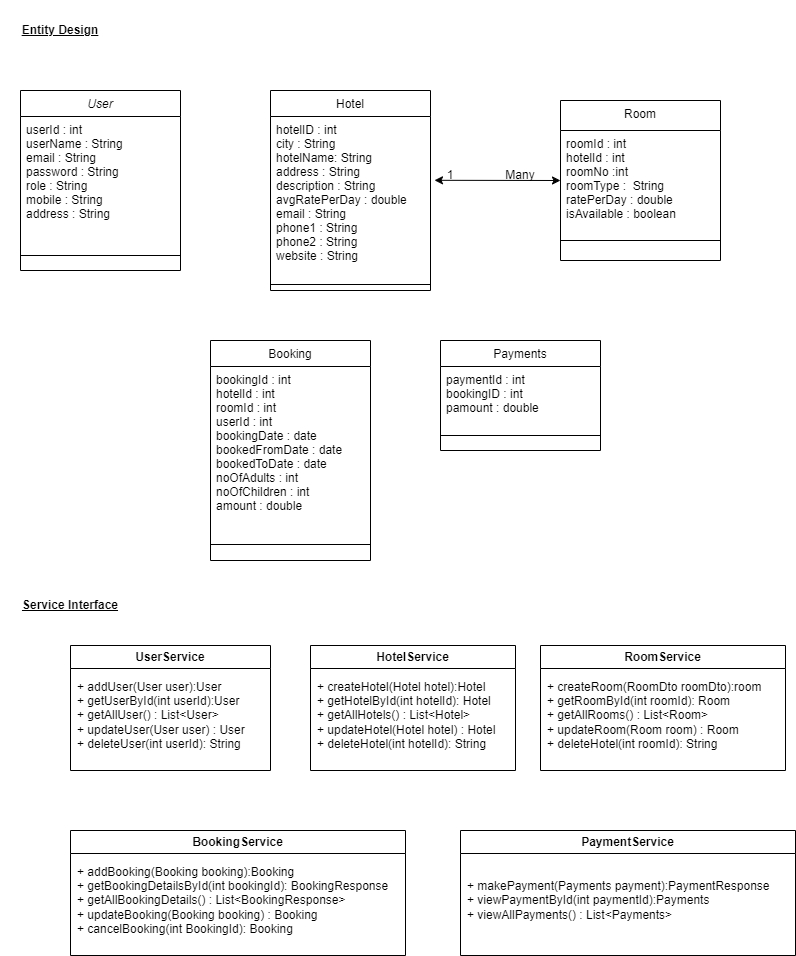

The diagram above was exported from draw.io. Its source (the exported page's mxGraphModel, read from the mxfile embedded in the PNG):
<mxGraphModel dx="1036" dy="1775" grid="1" gridSize="10" guides="1" tooltips="1" connect="1" arrows="1" fold="1" page="1" pageScale="1" pageWidth="827" pageHeight="1169" math="0" shadow="0">
  <root>
    <mxCell id="WIyWlLk6GJQsqaUBKTNV-0" />
    <mxCell id="WIyWlLk6GJQsqaUBKTNV-1" parent="WIyWlLk6GJQsqaUBKTNV-0" />
    <mxCell id="zkfFHV4jXpPFQw0GAbJ--0" value="User" style="swimlane;fontStyle=2;align=center;verticalAlign=top;childLayout=stackLayout;horizontal=1;startSize=26;horizontalStack=0;resizeParent=1;resizeLast=0;collapsible=1;marginBottom=0;rounded=0;shadow=0;strokeWidth=1;" parent="WIyWlLk6GJQsqaUBKTNV-1" vertex="1">
      <mxGeometry x="50" y="30" width="160" height="180" as="geometry">
        <mxRectangle x="230" y="140" width="160" height="26" as="alternateBounds" />
      </mxGeometry>
    </mxCell>
    <mxCell id="zkfFHV4jXpPFQw0GAbJ--1" value="userId : int&#10;userName : String&#10;email : String&#10;password : String&#10;role : String&#10;mobile : String&#10;address : String&#10;" style="text;align=left;verticalAlign=top;spacingLeft=4;spacingRight=4;overflow=hidden;rotatable=0;points=[[0,0.5],[1,0.5]];portConstraint=eastwest;" parent="zkfFHV4jXpPFQw0GAbJ--0" vertex="1">
      <mxGeometry y="26" width="160" height="134" as="geometry" />
    </mxCell>
    <mxCell id="zkfFHV4jXpPFQw0GAbJ--4" value="" style="line;html=1;strokeWidth=1;align=left;verticalAlign=middle;spacingTop=-1;spacingLeft=3;spacingRight=3;rotatable=0;labelPosition=right;points=[];portConstraint=eastwest;" parent="zkfFHV4jXpPFQw0GAbJ--0" vertex="1">
      <mxGeometry y="160" width="160" height="10" as="geometry" />
    </mxCell>
    <mxCell id="zkfFHV4jXpPFQw0GAbJ--6" value="Booking" style="swimlane;fontStyle=0;align=center;verticalAlign=top;childLayout=stackLayout;horizontal=1;startSize=26;horizontalStack=0;resizeParent=1;resizeLast=0;collapsible=1;marginBottom=0;rounded=0;shadow=0;strokeWidth=1;" parent="WIyWlLk6GJQsqaUBKTNV-1" vertex="1">
      <mxGeometry x="240" y="280" width="160" height="220" as="geometry">
        <mxRectangle x="130" y="380" width="160" height="26" as="alternateBounds" />
      </mxGeometry>
    </mxCell>
    <mxCell id="zkfFHV4jXpPFQw0GAbJ--7" value="bookingId : int&#10;hotelId : int&#10;roomId : int&#10;userId : int&#10;bookingDate : date&#10;bookedFromDate : date&#10;bookedToDate : date&#10;noOfAdults : int&#10;noOfChildren : int&#10;amount : double" style="text;align=left;verticalAlign=top;spacingLeft=4;spacingRight=4;overflow=hidden;rotatable=0;points=[[0,0.5],[1,0.5]];portConstraint=eastwest;" parent="zkfFHV4jXpPFQw0GAbJ--6" vertex="1">
      <mxGeometry y="26" width="160" height="174" as="geometry" />
    </mxCell>
    <mxCell id="zkfFHV4jXpPFQw0GAbJ--9" value="" style="line;html=1;strokeWidth=1;align=left;verticalAlign=middle;spacingTop=-1;spacingLeft=3;spacingRight=3;rotatable=0;labelPosition=right;points=[];portConstraint=eastwest;" parent="zkfFHV4jXpPFQw0GAbJ--6" vertex="1">
      <mxGeometry y="200" width="160" height="8" as="geometry" />
    </mxCell>
    <mxCell id="zkfFHV4jXpPFQw0GAbJ--13" value="Room" style="swimlane;fontStyle=0;align=center;verticalAlign=top;childLayout=stackLayout;horizontal=1;startSize=30;horizontalStack=0;resizeParent=1;resizeLast=0;collapsible=1;marginBottom=0;rounded=0;shadow=0;strokeWidth=1;" parent="WIyWlLk6GJQsqaUBKTNV-1" vertex="1">
      <mxGeometry x="590" y="40" width="160" height="160" as="geometry">
        <mxRectangle x="340" y="380" width="170" height="26" as="alternateBounds" />
      </mxGeometry>
    </mxCell>
    <mxCell id="zkfFHV4jXpPFQw0GAbJ--14" value="roomId : int&#10;hotelId : int&#10;roomNo :int&#10;roomType :  String&#10;ratePerDay : double&#10;isAvailable : boolean" style="text;align=left;verticalAlign=top;spacingLeft=4;spacingRight=4;overflow=hidden;rotatable=0;points=[[0,0.5],[1,0.5]];portConstraint=eastwest;" parent="zkfFHV4jXpPFQw0GAbJ--13" vertex="1">
      <mxGeometry y="30" width="160" height="100" as="geometry" />
    </mxCell>
    <mxCell id="zkfFHV4jXpPFQw0GAbJ--15" value="" style="line;html=1;strokeWidth=1;align=left;verticalAlign=middle;spacingTop=-1;spacingLeft=3;spacingRight=3;rotatable=0;labelPosition=right;points=[];portConstraint=eastwest;" parent="zkfFHV4jXpPFQw0GAbJ--13" vertex="1">
      <mxGeometry y="130" width="160" height="20" as="geometry" />
    </mxCell>
    <mxCell id="zkfFHV4jXpPFQw0GAbJ--17" value="Hotel" style="swimlane;fontStyle=0;align=center;verticalAlign=top;childLayout=stackLayout;horizontal=1;startSize=26;horizontalStack=0;resizeParent=1;resizeLast=0;collapsible=1;marginBottom=0;rounded=0;shadow=0;strokeWidth=1;" parent="WIyWlLk6GJQsqaUBKTNV-1" vertex="1">
      <mxGeometry x="300" y="30" width="160" height="200" as="geometry">
        <mxRectangle x="550" y="140" width="160" height="26" as="alternateBounds" />
      </mxGeometry>
    </mxCell>
    <mxCell id="zkfFHV4jXpPFQw0GAbJ--18" value="hotelID : int&#10;city : String&#10;hotelName: String&#10;address : String&#10;description : String&#10;avgRatePerDay : double&#10;email : String&#10;phone1 : String&#10;phone2 : String&#10;website : String" style="text;align=left;verticalAlign=top;spacingLeft=4;spacingRight=4;overflow=hidden;rotatable=0;points=[[0,0.5],[1,0.5]];portConstraint=eastwest;" parent="zkfFHV4jXpPFQw0GAbJ--17" vertex="1">
      <mxGeometry y="26" width="160" height="164" as="geometry" />
    </mxCell>
    <mxCell id="zkfFHV4jXpPFQw0GAbJ--23" value="" style="line;html=1;strokeWidth=1;align=left;verticalAlign=middle;spacingTop=-1;spacingLeft=3;spacingRight=3;rotatable=0;labelPosition=right;points=[];portConstraint=eastwest;" parent="zkfFHV4jXpPFQw0GAbJ--17" vertex="1">
      <mxGeometry y="190" width="160" height="8" as="geometry" />
    </mxCell>
    <mxCell id="fAxQ6qL-OFaz7iRKHh8C-3" value="Payments" style="swimlane;fontStyle=0;align=center;verticalAlign=top;childLayout=stackLayout;horizontal=1;startSize=26;horizontalStack=0;resizeParent=1;resizeLast=0;collapsible=1;marginBottom=0;rounded=0;shadow=0;strokeWidth=1;" vertex="1" parent="WIyWlLk6GJQsqaUBKTNV-1">
      <mxGeometry x="470" y="280" width="160" height="110" as="geometry">
        <mxRectangle x="340" y="380" width="170" height="26" as="alternateBounds" />
      </mxGeometry>
    </mxCell>
    <mxCell id="fAxQ6qL-OFaz7iRKHh8C-4" value="paymentId : int&#10;bookingID : int&#10;pamount : double" style="text;align=left;verticalAlign=top;spacingLeft=4;spacingRight=4;overflow=hidden;rotatable=0;points=[[0,0.5],[1,0.5]];portConstraint=eastwest;" vertex="1" parent="fAxQ6qL-OFaz7iRKHh8C-3">
      <mxGeometry y="26" width="160" height="64" as="geometry" />
    </mxCell>
    <mxCell id="fAxQ6qL-OFaz7iRKHh8C-5" value="" style="line;html=1;strokeWidth=1;align=left;verticalAlign=middle;spacingTop=-1;spacingLeft=3;spacingRight=3;rotatable=0;labelPosition=right;points=[];portConstraint=eastwest;" vertex="1" parent="fAxQ6qL-OFaz7iRKHh8C-3">
      <mxGeometry y="90" width="160" height="10" as="geometry" />
    </mxCell>
    <mxCell id="fAxQ6qL-OFaz7iRKHh8C-8" value="" style="endArrow=classic;startArrow=classic;html=1;rounded=0;entryX=0;entryY=0.5;entryDx=0;entryDy=0;exitX=1.025;exitY=0.389;exitDx=0;exitDy=0;exitPerimeter=0;" edge="1" parent="WIyWlLk6GJQsqaUBKTNV-1" source="zkfFHV4jXpPFQw0GAbJ--18" target="zkfFHV4jXpPFQw0GAbJ--14">
      <mxGeometry width="50" height="50" relative="1" as="geometry">
        <mxPoint x="380" y="340" as="sourcePoint" />
        <mxPoint x="430" y="290" as="targetPoint" />
      </mxGeometry>
    </mxCell>
    <mxCell id="fAxQ6qL-OFaz7iRKHh8C-10" value="1" style="text;html=1;align=center;verticalAlign=middle;whiteSpace=wrap;rounded=0;" vertex="1" parent="WIyWlLk6GJQsqaUBKTNV-1">
      <mxGeometry x="450" y="100" width="60" height="30" as="geometry" />
    </mxCell>
    <mxCell id="fAxQ6qL-OFaz7iRKHh8C-11" value="Many" style="text;html=1;align=center;verticalAlign=middle;whiteSpace=wrap;rounded=0;" vertex="1" parent="WIyWlLk6GJQsqaUBKTNV-1">
      <mxGeometry x="520" y="100" width="60" height="30" as="geometry" />
    </mxCell>
    <mxCell id="fAxQ6qL-OFaz7iRKHh8C-14" value="UserService" style="swimlane;whiteSpace=wrap;html=1;" vertex="1" parent="WIyWlLk6GJQsqaUBKTNV-1">
      <mxGeometry x="100" y="585" width="200" height="125" as="geometry" />
    </mxCell>
    <mxCell id="fAxQ6qL-OFaz7iRKHh8C-15" value="+ addUser(User user):User&lt;div&gt;+ getUserById(int userId):User&lt;/div&gt;&lt;div&gt;+ getAllUser() : List&amp;lt;User&amp;gt;&lt;/div&gt;&lt;div&gt;+ updateUser(User user) : User&lt;/div&gt;&lt;div&gt;+ deleteUser(int userId): String&lt;/div&gt;" style="text;html=1;align=left;verticalAlign=middle;resizable=0;points=[];autosize=1;strokeColor=none;fillColor=none;" vertex="1" parent="fAxQ6qL-OFaz7iRKHh8C-14">
      <mxGeometry x="5" y="25" width="190" height="90" as="geometry" />
    </mxCell>
    <mxCell id="fAxQ6qL-OFaz7iRKHh8C-16" value="HotelService" style="swimlane;whiteSpace=wrap;html=1;" vertex="1" parent="WIyWlLk6GJQsqaUBKTNV-1">
      <mxGeometry x="340" y="585" width="205" height="125" as="geometry" />
    </mxCell>
    <mxCell id="fAxQ6qL-OFaz7iRKHh8C-17" value="+ createHotel(Hotel hotel):Hotel&lt;div&gt;+ getHotelById(int hotelId): Hotel&lt;/div&gt;&lt;div&gt;+ getAllHotels() : List&amp;lt;Hotel&amp;gt;&lt;/div&gt;&lt;div&gt;+ updateHotel(Hotel hotel) : Hotel&lt;/div&gt;&lt;div&gt;+ deleteHotel(int hotelId): String&lt;/div&gt;" style="text;html=1;align=left;verticalAlign=middle;resizable=0;points=[];autosize=1;strokeColor=none;fillColor=none;" vertex="1" parent="fAxQ6qL-OFaz7iRKHh8C-16">
      <mxGeometry x="5" y="25" width="200" height="90" as="geometry" />
    </mxCell>
    <mxCell id="fAxQ6qL-OFaz7iRKHh8C-18" value="RoomService" style="swimlane;whiteSpace=wrap;html=1;" vertex="1" parent="WIyWlLk6GJQsqaUBKTNV-1">
      <mxGeometry x="570" y="585" width="245" height="125" as="geometry" />
    </mxCell>
    <mxCell id="fAxQ6qL-OFaz7iRKHh8C-19" value="+ createRoom(RoomDto roomDto):room&lt;div&gt;+ getRoomById(int roomId): Room&lt;/div&gt;&lt;div&gt;+ getAllRooms() : List&amp;lt;Room&amp;gt;&lt;/div&gt;&lt;div&gt;+ updateRoom(Room room) : Room&lt;/div&gt;&lt;div&gt;+ deleteHotel(int roomId): String&lt;/div&gt;" style="text;html=1;align=left;verticalAlign=middle;resizable=0;points=[];autosize=1;strokeColor=none;fillColor=none;" vertex="1" parent="fAxQ6qL-OFaz7iRKHh8C-18">
      <mxGeometry x="5" y="25" width="240" height="90" as="geometry" />
    </mxCell>
    <mxCell id="fAxQ6qL-OFaz7iRKHh8C-20" value="BookingService" style="swimlane;whiteSpace=wrap;html=1;" vertex="1" parent="WIyWlLk6GJQsqaUBKTNV-1">
      <mxGeometry x="100" y="770" width="335" height="125" as="geometry" />
    </mxCell>
    <mxCell id="fAxQ6qL-OFaz7iRKHh8C-21" value="+ addBooking(Booking booking):Booking&lt;div&gt;+ getBookingDetailsById(int bookingId): BookingResponse&lt;/div&gt;&lt;div&gt;+ getAllBookingDetails() : List&amp;lt;BookingResponse&amp;gt;&lt;/div&gt;&lt;div&gt;+ updateBooking(Booking booking) : Booking&lt;/div&gt;&lt;div&gt;+ cancelBooking(int BookingId): Booking&lt;/div&gt;" style="text;html=1;align=left;verticalAlign=middle;resizable=0;points=[];autosize=1;strokeColor=none;fillColor=none;" vertex="1" parent="fAxQ6qL-OFaz7iRKHh8C-20">
      <mxGeometry x="5" y="25" width="330" height="90" as="geometry" />
    </mxCell>
    <mxCell id="fAxQ6qL-OFaz7iRKHh8C-23" value="PaymentService" style="swimlane;whiteSpace=wrap;html=1;" vertex="1" parent="WIyWlLk6GJQsqaUBKTNV-1">
      <mxGeometry x="490" y="770" width="335" height="125" as="geometry" />
    </mxCell>
    <mxCell id="fAxQ6qL-OFaz7iRKHh8C-24" value="+ makePayment(Payments payment):PaymentResponse&lt;div&gt;+ viewPaymentById(int paymentId):Payments&lt;/div&gt;&lt;div&gt;+ viewAllPayments() : List&amp;lt;Payments&amp;gt;&lt;/div&gt;" style="text;html=1;align=left;verticalAlign=middle;resizable=0;points=[];autosize=1;strokeColor=none;fillColor=none;" vertex="1" parent="fAxQ6qL-OFaz7iRKHh8C-23">
      <mxGeometry x="5" y="40" width="330" height="60" as="geometry" />
    </mxCell>
    <mxCell id="fAxQ6qL-OFaz7iRKHh8C-25" value="&lt;u&gt;Entity Design&lt;/u&gt;" style="text;html=1;align=center;verticalAlign=middle;whiteSpace=wrap;rounded=0;fontStyle=1" vertex="1" parent="WIyWlLk6GJQsqaUBKTNV-1">
      <mxGeometry x="30" y="-60" width="120" height="60" as="geometry" />
    </mxCell>
    <mxCell id="fAxQ6qL-OFaz7iRKHh8C-26" value="Service Interface" style="text;html=1;align=center;verticalAlign=middle;whiteSpace=wrap;rounded=0;fontStyle=5" vertex="1" parent="WIyWlLk6GJQsqaUBKTNV-1">
      <mxGeometry x="30" y="510" width="140" height="70" as="geometry" />
    </mxCell>
  </root>
</mxGraphModel>